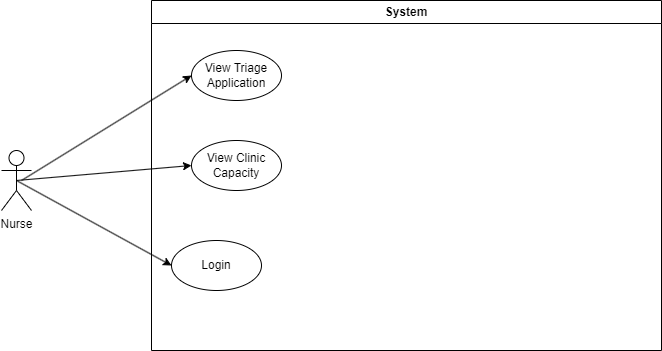

The diagram above was exported from draw.io. Its source (the exported page's mxGraphModel, read from the mxfile embedded in the PNG):
<mxGraphModel dx="1050" dy="569" grid="1" gridSize="10" guides="1" tooltips="1" connect="1" arrows="1" fold="1" page="1" pageScale="1" pageWidth="850" pageHeight="1100" math="0" shadow="0">
  <root>
    <mxCell id="0" />
    <mxCell id="1" parent="0" />
    <mxCell id="ujbcKyd8u9OmiP-NWrOk-1" value="Nurse" style="shape=umlActor;verticalLabelPosition=bottom;verticalAlign=top;html=1;outlineConnect=0;" vertex="1" parent="1">
      <mxGeometry x="70" y="260" width="30" height="60" as="geometry" />
    </mxCell>
    <mxCell id="ujbcKyd8u9OmiP-NWrOk-2" value="System" style="swimlane;whiteSpace=wrap;html=1;" vertex="1" parent="1">
      <mxGeometry x="220" y="110" width="510" height="350" as="geometry" />
    </mxCell>
    <mxCell id="ujbcKyd8u9OmiP-NWrOk-4" value="Login" style="ellipse;whiteSpace=wrap;html=1;" vertex="1" parent="ujbcKyd8u9OmiP-NWrOk-2">
      <mxGeometry x="20" y="240" width="90" height="50" as="geometry" />
    </mxCell>
    <mxCell id="ujbcKyd8u9OmiP-NWrOk-5" value="View Triage&lt;br&gt;Application" style="ellipse;whiteSpace=wrap;html=1;" vertex="1" parent="ujbcKyd8u9OmiP-NWrOk-2">
      <mxGeometry x="40" y="50" width="90" height="50" as="geometry" />
    </mxCell>
    <mxCell id="ujbcKyd8u9OmiP-NWrOk-17" value="View Clinic&lt;br&gt;Capacity" style="ellipse;whiteSpace=wrap;html=1;" vertex="1" parent="ujbcKyd8u9OmiP-NWrOk-2">
      <mxGeometry x="40" y="140" width="90" height="50" as="geometry" />
    </mxCell>
    <mxCell id="ujbcKyd8u9OmiP-NWrOk-13" value="" style="endArrow=classic;html=1;rounded=0;entryX=0;entryY=0.5;entryDx=0;entryDy=0;exitX=0.5;exitY=0.5;exitDx=0;exitDy=0;exitPerimeter=0;" edge="1" parent="1" source="ujbcKyd8u9OmiP-NWrOk-1" target="ujbcKyd8u9OmiP-NWrOk-4">
      <mxGeometry width="50" height="50" relative="1" as="geometry">
        <mxPoint x="100" y="298" as="sourcePoint" />
        <mxPoint x="120" y="380" as="targetPoint" />
      </mxGeometry>
    </mxCell>
    <mxCell id="ujbcKyd8u9OmiP-NWrOk-16" value="" style="endArrow=classic;html=1;rounded=0;entryX=0;entryY=0.5;entryDx=0;entryDy=0;" edge="1" parent="1" target="ujbcKyd8u9OmiP-NWrOk-5">
      <mxGeometry width="50" height="50" relative="1" as="geometry">
        <mxPoint x="90" y="290" as="sourcePoint" />
        <mxPoint x="140" y="240" as="targetPoint" />
      </mxGeometry>
    </mxCell>
    <mxCell id="ujbcKyd8u9OmiP-NWrOk-18" value="" style="endArrow=classic;html=1;rounded=0;entryX=0;entryY=0.5;entryDx=0;entryDy=0;exitX=0.5;exitY=0.5;exitDx=0;exitDy=0;exitPerimeter=0;" edge="1" parent="1" source="ujbcKyd8u9OmiP-NWrOk-1" target="ujbcKyd8u9OmiP-NWrOk-17">
      <mxGeometry width="50" height="50" relative="1" as="geometry">
        <mxPoint x="150" y="330" as="sourcePoint" />
        <mxPoint x="200" y="280" as="targetPoint" />
      </mxGeometry>
    </mxCell>
  </root>
</mxGraphModel>